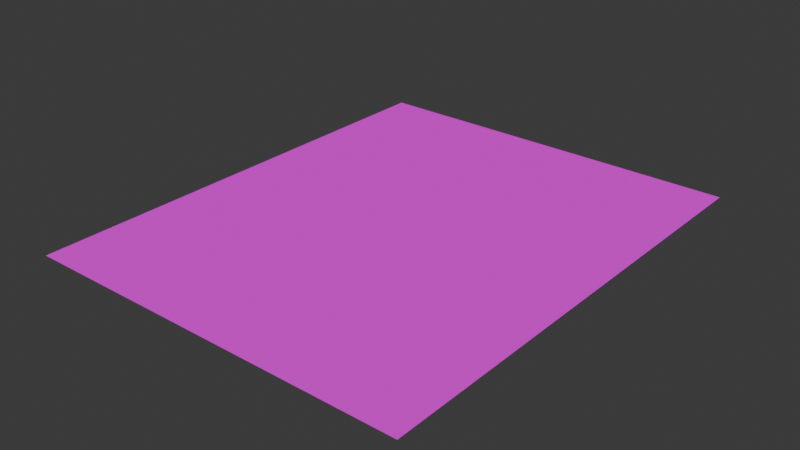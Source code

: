# Source: slab.blend  (saved by Blender 4.0.36; exported with 4.5.12 LTS)
import bpy
from mathutils import Matrix  # noqa: F401  (used for matrix-valued properties, if any)

bpy.ops.wm.read_factory_settings(use_empty=True)
scene = bpy.context.scene
scene.name = 'Scene'

# ---- collections
col_collection = bpy.data.collections.new('Collection'); scene.collection.children.link(col_collection)

# ---- images (referenced by path relative to the original .blend; pixels are not part of the script)
import os
ASSET_DIR = os.environ.get("B2B_ASSET_DIR", "")  # directory of the original .blend (textures are referenced by path, not embedded)
HERE = os.path.dirname(os.path.abspath(__file__))  # packed textures are extracted next to this script under _unpacked/

def load_image(name, relpath, width, height, colorspace="sRGB"):
    """Load a texture the original file referenced (path relative to the .blend, or extracted next to this script)."""
    p = next((c for c in (os.path.join(HERE, relpath), os.path.join(ASSET_DIR, relpath)) if relpath and os.path.exists(c)), "")
    if p:
        img = bpy.data.images.load(p, check_existing=True)
        img.name = name
    else:  # same state as the original file: an image datablock whose file is absent (Cycles renders it pink)
        img = bpy.data.images.new(name, width, height)
        img.source = "FILE"
        img.filepath = "//" + (relpath or name)
    img.colorspace_settings.name = colorspace
    return img
img_rail6_png = load_image('rail6.png', 'rail6.png', 1024, 1024, 'sRGB')

# ---- materials (node trees are filled in below, after node groups)
mat_slab2material = bpy.data.materials.new('slab2Material')
mat_slab2material.diffuse_color = (1.0, 1.0, 1.0, 1.0)
mat_slab2material.specular_color = (0.0, 0.0, 0.0)
mat_slab2material.specular_intensity = 0.0

# ---- material node trees
mat_slab2material.use_nodes = True; mat_slab2material.node_tree.nodes.clear()
_N = mat_slab2material.node_tree.nodes; _L = mat_slab2material.node_tree.links
n0 = _N.new('ShaderNodeBsdfPrincipled'); n0.name = 'プリンシプルBSDF'; n0.location = (10, 300)
n0.inputs[3].default_value = 1.45
n0.inputs[13].default_value = 0.0
n0.inputs[14].default_value = (0.0, 0.0, 0.0, 1.0)
n0.inputs[27].default_value = (0.0, 0.0, 0.0, 1.0)
n1 = _N.new('ShaderNodeOutputMaterial'); n1.name = 'マテリアル出力'; n1.location = (300, 300)
n2 = _N.new('ShaderNodeTexImage'); n2.name = '画像テクスチャ'; n2.location = (-300, 150)
n2.image = img_rail6_png
n3 = _N.new('ShaderNodeMath'); n3.name = 'Math'; n3.location = (0, 0)
n3.hide = True
n3.operation = 'GREATER_THAN'
_L.new(n0.outputs[0], n1.inputs[0])
_L.new(n2.outputs[0], n0.inputs[0])
_L.new(n2.outputs[1], n3.inputs[0])
_L.new(n3.outputs[0], n0.inputs[4])
n1.is_active_output = True

# ---- world
world_world = bpy.data.worlds.new('World'); scene.world = world_world
world_world.use_nodes = True; world_world.node_tree.nodes.clear()
_N = world_world.node_tree.nodes; _L = world_world.node_tree.links
n0 = _N.new('ShaderNodeOutputWorld'); n0.name = 'World Output'; n0.location = (300, 300)
n1 = _N.new('ShaderNodeBackground'); n1.name = 'Background'; n1.location = (10, 300)
n1.inputs[0].default_value = (0.05088, 0.05088, 0.05088, 1.0)
_L.new(n1.outputs[0], n0.inputs[0])
n0.is_active_output = True
world_world.color = (0.05088, 0.05088, 0.05088)
world_world.use_sun_shadow = False
world_world.sun_shadow_jitter_overblur = 0.0

# ---- meshes
me_mesh = bpy.data.meshes.new('mesh')
me_mesh.from_pydata([(2.1, 12.75, 0.0), (-2.1, 12.75, 0.0), (-2.1, -12.75, 0.0), (2.1, -12.75, 0.0)], [], [(0, 1, 2), (3, 0, 2)])
_uv = me_mesh.uv_layers.new(name='UVMap')
_uv.uv.foreach_set('vector', [1.0, -4.0, 0.0, -4.0, 0.0, 1.0, 1.0, 1.0, 1.0, -4.0, 0.0, 1.0])
me_mesh.materials.append(mat_slab2material)
me_mesh.update()

# ---- objects
ob_slab2 = bpy.data.objects.new('slab2', me_mesh)

# ---- transforms, parenting, visibility, modifiers, constraints
ob_slab2.location = (0.0, 2.527, -0.2)
ob_slab2.scale = (1.0, 0.2, 1.0)

# ---- collection membership
scene.collection.objects.link(ob_slab2)

# ---- scene / render settings (as saved in the file)
scene.frame_start = 1; scene.frame_end = 250; scene.frame_set(1)
scene.render.engine = 'BLENDER_EEVEE_NEXT'
scene.cycles.sampling_pattern = 'TABULATED_SOBOL'
bpy.context.view_layer.update()

# ---- added for rendering (the .blend has no active camera and no usable light): camera, sun
cam_auto = bpy.data.cameras.new('AutoCamera')
cam_auto.lens = 50.0
cam_auto.sensor_width = 36.0
cam_auto.clip_end = 1000.0
ob_auto_camera = bpy.data.objects.new('AutoCamera', cam_auto)
scene.collection.objects.link(ob_auto_camera)
ob_auto_camera.location = (6.11279, -4.80829, 4.69023)
ob_auto_camera.rotation_euler = (1.09748, -7.21219e-08, 0.694738)
scene.camera = ob_auto_camera
light_auto_sun = bpy.data.lights.new('AutoSun', 'SUN')
light_auto_sun.energy = 3.0
light_auto_sun.angle = 0.0523599
ob_auto_sun = bpy.data.objects.new('AutoSun', light_auto_sun)
scene.collection.objects.link(ob_auto_sun)
ob_auto_sun.rotation_euler = (0.872665, 0.174533, 0.523599)
bpy.context.view_layer.update()
